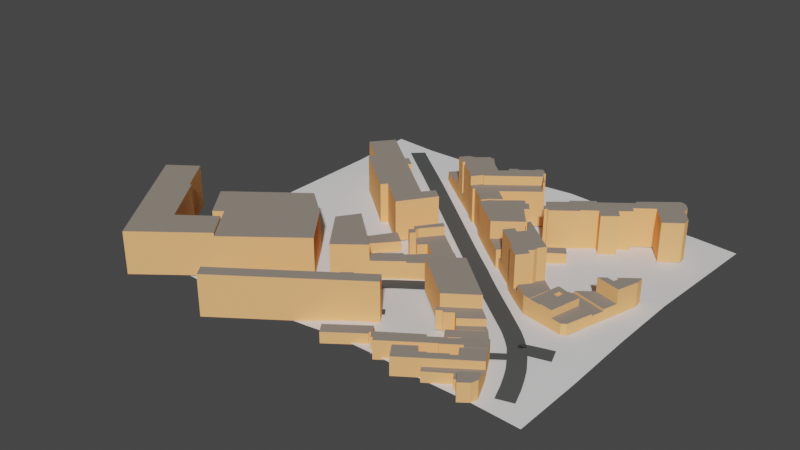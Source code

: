 # Source: SW_tile_fr_1-v1.0.blend  (saved by Blender 2.83.10; exported with 4.5.12 LTS)
import bpy
from mathutils import Matrix  # noqa: F401  (used for matrix-valued properties, if any)

bpy.ops.wm.read_factory_settings(use_empty=True)
scene = bpy.context.scene
scene.name = 'Scene'

# ---- collections
col_collection = bpy.data.collections.new('Collection'); scene.collection.children.link(col_collection)
col_map_8_osm = bpy.data.collections.new('map_8.osm'); scene.collection.children.link(col_map_8_osm)
col_way_profiles = bpy.data.collections.new('way_profiles'); scene.collection.children.link(col_way_profiles)
col_way_profiles.hide_render = True
col_way_profiles.hide_viewport = True

# ---- materials (node trees are filled in below, after node groups)
mat_wall = bpy.data.materials.new('wall')
mat_wall.use_transparent_shadow = False
mat_wall.diffuse_color = (1.0, 0.5, 0.2, 1.0)
mat_roof = bpy.data.materials.new('roof')
mat_roof.use_transparent_shadow = False
mat_roof.diffuse_color = (0.29, 0.25, 0.21, 1.0)
mat_roads_residential = bpy.data.materials.new('roads_residential')
mat_roads_residential.use_transparent_shadow = False
mat_roads_residential.diffuse_color = (0.0865, 0.09084, 0.08866, 1.0)
mat_roads_tertiary = bpy.data.materials.new('roads_tertiary')
mat_roads_tertiary.use_transparent_shadow = False
mat_roads_tertiary.diffuse_color = (0.0865, 0.09084, 0.08866, 1.0)
mat_roads_service = bpy.data.materials.new('roads_service')
mat_roads_service.use_transparent_shadow = False
mat_roads_service.diffuse_color = (0.0865, 0.09084, 0.08866, 1.0)

# ---- material node trees

# ---- world
world_world = bpy.data.worlds.new('World'); scene.world = world_world
world_world.use_nodes = True; world_world.node_tree.nodes.clear()
_N = world_world.node_tree.nodes; _L = world_world.node_tree.links
n0 = _N.new('ShaderNodeOutputWorld'); n0.name = 'World Output'; n0.location = (300, 300)
n1 = _N.new('ShaderNodeBackground'); n1.name = 'Background'; n1.location = (10, 300)
n1.inputs[0].default_value = (0.05088, 0.05088, 0.05088, 1.0)
_L.new(n1.outputs[0], n0.inputs[0])
n0.is_active_output = True
world_world.color = (0.05088, 0.05088, 0.05088)
world_world.use_sun_shadow = False
world_world.sun_shadow_jitter_overblur = 0.0

# ---- meshes
me_terrain = bpy.data.meshes.new('Terrain')
me_terrain.from_pydata([(-90.24, 91.13, 3.0), (-70.62, 91.13, 2.0), (-51.0, 91.13, 2.0), (-31.39, 91.13, 2.0), (-11.77, 91.13, 2.0), (7.848, 91.13, 3.0), (27.47, 91.13, 2.0), (47.08, 91.13, 1.0), (66.7, 91.13, 1.0), (86.32, 91.13, 0.0), (-90.24, 60.21, 2.0), (-70.62, 60.21, 3.0), (-51.0, 60.21, 3.0), (-31.39, 60.21, 3.0), (-11.77, 60.21, 3.0), (7.848, 60.21, 2.0), (27.47, 60.21, 2.0), (47.08, 60.21, 2.0), (66.7, 60.21, 2.0), (86.32, 60.21, 2.0), (-90.24, 29.28, 2.0), (-70.62, 29.28, 3.0), (-51.0, 29.28, 3.0), (-31.39, 29.28, 2.0), (-11.77, 29.28, 2.0), (7.848, 29.28, 2.0), (27.47, 29.28, 2.0), (47.08, 29.28, 3.0), (66.7, 29.28, 3.0), (86.32, 29.28, 4.0), (-90.24, -1.638, 2.0), (-70.62, -1.639, 1.0), (-51.0, -1.639, 1.0), (-31.39, -1.639, 1.0), (-11.77, -1.639, 1.0), (7.849, -1.639, 1.0), (27.47, -1.639, 2.0), (47.08, -1.639, 3.0), (66.7, -1.639, 3.0), (86.32, -1.638, 4.0), (-90.24, -32.56, 2.0), (-70.62, -32.56, 1.0), (-51.01, -32.56, 1.0), (-31.39, -32.56, 2.0), (-11.77, -32.56, 2.0), (7.849, -32.56, 3.0), (27.47, -32.56, 3.0), (47.08, -32.56, 4.0), (66.7, -32.56, 4.0), (86.32, -32.56, 3.0), (-90.24, -63.48, 2.0), (-70.62, -63.48, 1.0), (-51.01, -63.48, 1.0), (-31.39, -63.48, 2.0), (-11.77, -63.48, 3.0), (7.849, -63.48, 5.0), (27.47, -63.48, 5.0), (47.08, -63.48, 4.0), (66.7, -63.48, 4.0), (86.32, -63.48, 3.0)], [], [(11, 1, 0, 10), (12, 2, 1, 11), (13, 3, 2, 12), (14, 4, 3, 13), (15, 5, 4, 14), (16, 6, 5, 15), (17, 7, 6, 16), (18, 8, 7, 17), (19, 9, 8, 18), (21, 11, 10, 20), (22, 12, 11, 21), (23, 13, 12, 22), (24, 14, 13, 23), (25, 15, 14, 24), (26, 16, 15, 25), (27, 17, 16, 26), (28, 18, 17, 27), (29, 19, 18, 28), (31, 21, 20, 30), (32, 22, 21, 31), (33, 23, 22, 32), (34, 24, 23, 33), (35, 25, 24, 34), (36, 26, 25, 35), (37, 27, 26, 36), (38, 28, 27, 37), (39, 29, 28, 38), (41, 31, 30, 40), (42, 32, 31, 41), (43, 33, 32, 42), (44, 34, 33, 43), (45, 35, 34, 44), (46, 36, 35, 45), (47, 37, 36, 46), (48, 38, 37, 47), (49, 39, 38, 48), (51, 41, 40, 50), (52, 42, 41, 51), (53, 43, 42, 52), (54, 44, 43, 53), (55, 45, 44, 54), (56, 46, 45, 55), (57, 47, 46, 56), (58, 48, 47, 57), (59, 49, 48, 58)])
me_terrain.polygons.foreach_set('use_smooth', [True] * 45)
me_terrain.use_remesh_fix_poles = True
me_terrain.use_remesh_preserve_attributes = False
me_terrain.use_mirror_vertex_groups = False
me_terrain.update()
me_terrain_envelope = bpy.data.meshes.new('Terrain_envelope')
me_terrain_envelope.from_pydata([(-89.74, 90.63, 0.0), (-70.62, 90.63, 0.0), (-89.74, 60.21, 0.0), (-51.0, 90.63, 0.0), (-31.39, 90.63, 0.0), (-11.77, 90.63, 0.0), (7.848, 90.63, 0.0), (27.47, 90.63, 0.0), (47.08, 90.63, 0.0), (66.7, 90.63, 0.0), (85.82, 90.63, 0.0), (85.82, 60.21, 0.0), (-89.74, 29.28, 0.0), (85.82, 29.28, 0.0), (-89.74, -1.638, 0.0), (85.82, -1.638, 0.0), (-89.74, -32.56, 0.0), (85.82, -32.56, 0.0), (-89.74, -62.98, 0.0), (-70.62, -62.98, 0.0), (-51.01, -62.98, 0.0), (-31.39, -62.98, 0.0), (-11.77, -62.98, 0.0), (7.849, -62.98, 0.0), (27.47, -62.98, 0.0), (47.08, -62.98, 0.0), (66.7, -62.98, 0.0), (85.82, -62.98, 0.0)], [], [(3, 1, 0, 2, 12, 14, 16, 18, 19, 20, 21, 22, 23, 24, 25, 26, 27, 17, 15, 13, 11, 10, 9, 8, 7, 6, 5, 4)])
me_terrain_envelope.use_remesh_fix_poles = True
me_terrain_envelope.use_remesh_preserve_attributes = False
me_terrain_envelope.use_mirror_vertex_groups = False
me_terrain_envelope.update()
me_map_8_osm_buildings = bpy.data.meshes.new('map_8.osm_buildings')
me_map_8_osm_buildings.from_pydata([(75.32, 13.41, 3.439), (78.09, 22.64, 3.439), (77.79, 26.28, 3.439), (70.56, 20.77, 3.439), (71.61, 20.46, 3.439), (70.78, 17.81, 3.439), (67.81, 18.67, 3.439), (64.82, 16.43, 3.439), (75.32, 13.41, 14.05), (78.09, 22.64, 14.05), (77.79, 26.28, 14.05), (70.56, 20.77, 14.05), (71.61, 20.46, 14.05), (70.78, 17.81, 14.05), (67.81, 18.67, 14.05), (64.82, 16.43, 14.05), (54.61, 6.877, 3.0), (52.97, 7.378, 3.0), (51.92, 6.576, 3.0), (54.38, 5.853, 3.0), (54.61, 6.877, 7.664), (52.97, 7.378, 7.664), (51.92, 6.576, 7.664), (54.38, 5.853, 7.664), (56.68, -8.596, 3.225), (58.7, 0.1534, 3.225), (56.31, 0.7323, 3.225), (56.99, 3.649, 3.225), (59.45, 3.07, 3.225), (59.89, 5.308, 3.225), (54.61, 6.877, 3.225), (51.47, -7.55, 3.225), (56.68, -8.596, 10.75), (58.7, 0.1534, 10.75), (56.31, 0.7323, 10.75), (56.99, 3.649, 10.75), (59.45, 3.07, 10.75), (59.89, 5.308, 10.75), (54.61, 6.877, 10.75), (51.47, -7.55, 10.75), (29.82, 31.83, 2.12), (24.44, 25.34, 2.12), (20.95, 28.22, 2.12), (12.82, 22.08, 2.12), (20.26, 15.97, 2.12), (31.9, 30.0, 2.12), (29.82, 31.83, 10.15), (24.44, 25.34, 10.15), (20.95, 28.22, 10.15), (12.82, 22.08, 10.15), (20.26, 15.97, 10.15), (31.9, 30.0, 10.15), (71.89, 1.757, 3.0), (73.46, 7.178, 3.0), (58.49, 11.59, 3.0), (55.8, 9.526, 3.0), (61.98, 7.679, 3.0), (61.46, 7.011, 3.0), (61.16, 5.975, 3.0), (61.38, 4.907, 3.0), (71.89, 1.757, 7.241), (73.46, 7.178, 7.241), (58.49, 11.59, 7.241), (55.8, 9.526, 7.241), (61.98, 7.679, 7.241), (61.46, 7.011, 7.241), (61.16, 5.975, 7.241), (61.38, 4.907, 7.241), (24.14, 14.0, 2.0), (27.2, 17.72, 2.0), (29.35, 16.01, 2.0), (31.82, 18.97, 2.0), (29.88, 23.32, 2.0), (27.88, 25.11, 2.0), (20.93, 16.74, 2.0), (24.14, 14.0, 6.354), (27.2, 17.72, 6.354), (29.35, 16.01, 6.354), (31.82, 18.97, 6.354), (29.88, 23.32, 6.354), (27.88, 25.11, 6.354), (20.93, 16.74, 6.354), (62.19, -9.676, 3.26), (66.81, -10.62, 3.26), (68.67, -9.409, 3.26), (71.89, 1.757, 3.26), (65.26, 3.738, 3.26), (62.19, -9.676, 7.989), (66.81, -10.62, 7.989), (68.67, -9.409, 7.989), (71.89, 1.757, 7.989), (65.26, 3.738, 7.989), (51.47, -7.55, 3.191), (53.49, 1.5, 3.191), (48.94, 4.328, 3.191), (47.08, 3.17, 3.191), (42.6, -2.251, 3.191), (48.56, -6.971, 3.191), (51.47, -7.55, 10.94), (53.49, 1.5, 10.94), (48.94, 4.328, 10.94), (47.08, 3.17, 10.94), (42.6, -2.251, 10.94), (48.56, -6.971, 10.94), (24.14, 14.0, 2.0), (34.78, 5.285, 2.0), (34.19, 4.528, 2.0), (39.4, 0.22, 2.0), (42.91, 4.562, 2.0), (41.12, 6.087, 2.0), (42.69, 7.923, 2.0), (42.76, 9.805, 2.0), (44.93, 12.85, 2.0), (28.77, 26.24, 2.0), (27.88, 25.11, 2.0), (29.88, 23.32, 2.0), (31.82, 18.97, 2.0), (29.35, 16.01, 2.0), (27.2, 17.72, 2.0), (24.14, 14.0, 21.25), (34.78, 5.285, 21.25), (34.19, 4.528, 21.25), (39.4, 0.22, 21.25), (42.91, 4.562, 21.25), (41.12, 6.087, 21.25), (42.69, 7.923, 21.25), (42.76, 9.805, 21.25), (44.93, 12.85, 21.25), (28.77, 26.24, 21.25), (27.88, 25.11, 21.25), (29.88, 23.32, 21.25), (31.82, 18.97, 21.25), (29.35, 16.01, 21.25), (27.2, 17.72, 21.25), (53.49, 1.5, 3.0), (54.16, 4.729, 3.0), (51.63, 6.343, 3.0), (48.94, 4.328, 3.0), (53.49, 1.5, 7.552), (54.16, 4.729, 7.552), (51.63, 6.343, 7.552), (48.94, 4.328, 7.552), (12.77, 46.25, 2.0), (2.028, 37.7, 2.0), (1.809, 37.88, 2.0), (-1.397, 33.88, 2.0), (12.82, 22.08, 2.0), (24.01, 30.41, 2.0), (16.94, 39.38, 2.0), (18.65, 40.86, 2.0), (15.52, 44.9, 2.0), (14.48, 44.06, 2.0), (12.77, 46.25, 17.9), (2.028, 37.7, 17.9), (1.809, 37.88, 17.9), (-1.397, 33.88, 17.9), (12.82, 22.08, 17.9), (24.01, 30.41, 17.9), (16.94, 39.38, 17.9), (18.65, 40.86, 17.9), (15.52, 44.9, 17.9), (14.48, 44.06, 17.9), (66.43, 61.13, 1.97), (73.74, 66.42, 1.97), (73.29, 70.14, 1.97), (68.98, 75.8, 1.97), (68.68, 75.57, 1.97), (68.83, 76.47, 1.97), (68.83, 77.36, 1.97), (68.68, 78.27, 1.97), (68.46, 79.11, 1.97), (67.04, 81.05, 1.97), (66.3, 81.72, 1.97), (65.48, 82.21, 1.97), (64.52, 82.49, 1.97), (63.54, 82.57, 1.97), (49.52, 71.38, 1.97), (50.27, 70.38, 1.97), (37.74, 60.76, 1.97), (37.0, 61.84, 1.97), (28.27, 55.07, 1.97), (28.94, 54.22, 1.97), (21.56, 48.31, 1.97), (23.79, 45.16, 1.97), (22.9, 44.49, 1.97), (24.68, 42.15, 1.97), (25.81, 43.01, 1.97), (26.47, 42.02, 1.97), (36.76, 49.77, 1.97), (36.32, 50.36, 1.97), (42.35, 54.79, 1.97), (45.19, 51.06, 1.97), (51.15, 55.72, 1.97), (48.47, 59.44, 1.97), (53.24, 63.03, 1.97), (51.54, 65.36, 1.97), (59.21, 71.01, 1.97), (66.43, 61.13, 19.34), (73.74, 66.42, 19.34), (73.29, 70.14, 19.34), (68.98, 75.8, 19.34), (68.68, 75.57, 19.34), (68.83, 76.47, 19.34), (68.83, 77.36, 19.34), (68.68, 78.27, 19.34), (68.46, 79.11, 19.34), (67.04, 81.05, 19.34), (66.3, 81.72, 19.34), (65.48, 82.21, 19.34), (64.52, 82.49, 19.34), (63.54, 82.57, 19.34), (49.52, 71.38, 19.34), (50.27, 70.38, 19.34), (37.74, 60.76, 19.34), (37.0, 61.84, 19.34), (28.27, 55.07, 19.34), (28.94, 54.22, 19.34), (21.56, 48.31, 19.34), (23.79, 45.16, 19.34), (22.9, 44.49, 19.34), (24.68, 42.15, 19.34), (25.81, 43.01, 19.34), (26.47, 42.02, 19.34), (36.76, 49.77, 19.34), (36.32, 50.36, 19.34), (42.35, 54.79, 19.34), (45.19, 51.06, 19.34), (51.15, 55.72, 19.34), (48.47, 59.44, 19.34), (53.24, 63.03, 19.34), (51.54, 65.36, 19.34), (59.21, 71.01, 19.34), (14.27, 56.88, 2.0), (14.79, 57.33, 2.0), (9.585, 64.15, 2.0), (10.18, 65.09, 2.0), (7.05, 67.78, 2.0), (4.444, 65.85, 2.0), (4.818, 65.36, 2.0), (-0.7754, 61.11, 2.0), (-1.376, 61.74, 2.0), (-4.582, 59.41, 2.0), (-3.614, 58.02, 2.0), (-6.891, 55.1, 2.0), (-11.07, 58.61, 2.0), (-15.9, 64.26, 2.0), (-16.57, 63.64, 2.0), (-17.69, 64.48, 2.0), (-22.98, 59.97, 2.0), (-25.51, 59.61, 2.0), (-28.42, 56.02, 2.0), (-23.96, 52.7, 2.0), (-23.29, 53.46, 2.0), (-21.28, 51.81, 2.0), (-21.87, 51.04, 2.0), (-14.13, 45.07, 2.0), (-14.5, 44.66, 2.0), (-12.42, 43.0, 2.0), (-9.137, 47.22, 2.0), (-8.615, 46.94, 2.0), (10.92, 61.9, 2.0), (14.27, 56.88, 22.49), (14.79, 57.33, 22.49), (9.585, 64.15, 22.49), (10.18, 65.09, 22.49), (7.05, 67.78, 22.49), (4.444, 65.85, 22.49), (4.818, 65.36, 22.49), (-0.7754, 61.11, 22.49), (-1.376, 61.74, 22.49), (-4.582, 59.41, 22.49), (-3.614, 58.02, 22.49), (-6.891, 55.1, 22.49), (-11.07, 58.61, 22.49), (-15.9, 64.26, 22.49), (-16.57, 63.64, 22.49), (-17.69, 64.48, 22.49), (-22.98, 59.97, 22.49), (-25.51, 59.61, 22.49), (-28.42, 56.02, 22.49), (-23.96, 52.7, 22.49), (-23.29, 53.46, 22.49), (-21.28, 51.81, 22.49), (-21.87, 51.04, 22.49), (-14.13, 45.07, 22.49), (-14.5, 44.66, 22.49), (-12.42, 43.0, 22.49), (-9.137, 47.22, 22.49), (-8.615, 46.94, 22.49), (10.92, 61.9, 22.49), (-18.49, 75.88, 2.493), (-31.55, 65.44, 2.493), (-32.07, 65.84, 2.493), (-35.5, 61.68, 2.493), (-28.42, 56.02, 2.493), (-25.51, 59.61, 2.493), (-22.98, 59.97, 2.493), (-17.24, 64.9, 2.493), (-18.73, 66.64, 2.493), (-21.34, 64.58, 2.493), (-22.61, 66.24, 2.493), (-15.59, 72.2, 2.493), (-18.49, 75.88, 9.473), (-31.55, 65.44, 9.473), (-32.07, 65.84, 9.473), (-35.5, 61.68, 9.473), (-28.42, 56.02, 9.473), (-25.51, 59.61, 9.473), (-22.98, 59.97, 9.473), (-17.24, 64.9, 9.473), (-18.73, 66.64, 9.473), (-21.34, 64.58, 9.473), (-22.61, 66.24, 9.473), (-15.59, 72.2, 9.473), (-12.42, 43.0, 2.444), (-9.738, 40.81, 2.444), (-9.144, 41.56, 2.444), (-0.8743, 34.56, 2.444), (1.809, 37.88, 2.444), (2.028, 37.7, 2.444), (5.835, 40.74, 2.444), (0.1003, 45.82, 2.444), (14.27, 56.88, 2.444), (10.92, 61.9, 2.444), (-8.615, 46.94, 2.444), (-9.137, 47.22, 2.444), (-12.42, 43.0, 18.36), (-9.738, 40.81, 18.36), (-9.144, 41.56, 18.36), (-0.8743, 34.56, 18.36), (1.809, 37.88, 18.36), (2.028, 37.7, 18.36), (5.835, 40.74, 18.36), (0.1003, 45.82, 18.36), (14.27, 56.88, 18.36), (10.92, 61.9, 18.36), (-8.615, 46.94, 18.36), (-9.137, 47.22, 18.36), (-24.76, 70.86, 2.655), (-26.1, 72.66, 2.655), (-27.82, 71.35, 2.655), (-29.75, 73.74, 2.655), (-26.76, 76.02, 2.655), (-29.67, 79.7, 2.655), (-38.47, 72.71, 2.655), (-42.72, 67.6, 2.655), (-35.5, 61.68, 2.655), (-32.07, 65.84, 2.655), (-31.55, 65.44, 2.655), (-24.76, 70.86, 7.245), (-26.1, 72.66, 7.245), (-27.82, 71.35, 7.245), (-29.75, 73.74, 7.245), (-26.76, 76.02, 7.245), (-29.67, 79.7, 7.245), (-38.47, 72.71, 7.245), (-42.72, 67.6, 7.245), (-35.5, 61.68, 7.245), (-32.07, 65.84, 7.245), (-31.55, 65.44, 7.245), (75.32, 13.41, 3.439), (64.82, 16.43, 3.439), (58.49, 11.59, 3.439), (73.46, 7.178, 3.439), (75.32, 13.41, 8.112), (64.82, 16.43, 8.112), (58.49, 11.59, 8.112), (73.46, 7.178, 8.112), (-23.96, 52.7, 2.757), (-21.87, 51.04, 2.757), (-21.28, 51.81, 2.757), (-23.29, 53.46, 2.757), (-23.96, 52.7, 7.695), (-21.87, 51.04, 7.695), (-21.28, 51.81, 7.695), (-23.29, 53.46, 7.695), (56.68, -8.596, 3.225), (62.19, -9.676, 3.225), (65.26, 3.738, 3.225), (59.89, 5.308, 3.225), (56.68, -8.596, 11.16), (62.19, -9.676, 11.16), (65.26, 3.738, 11.16), (59.89, 5.308, 11.16), (39.4, 0.22, 2.608), (42.6, -2.251, 2.608), (47.08, 3.17, 2.608), (48.94, 4.328, 2.608), (52.22, 6.799, 2.608), (44.93, 12.85, 2.608), (42.76, 9.805, 2.608), (42.69, 7.923, 2.608), (41.12, 6.087, 2.608), (42.91, 4.562, 2.608), (39.4, 0.22, 7.018), (42.6, -2.251, 7.018), (47.08, 3.17, 7.018), (48.94, 4.328, 7.018), (52.22, 6.799, 7.018), (44.93, 12.85, 7.018), (42.76, 9.805, 7.018), (42.69, 7.923, 7.018), (41.12, 6.087, 7.018), (42.91, 4.562, 7.018), (31.9, 30.0, 2.226), (32.5, 30.77, 2.226), (40.18, 35.78, 2.226), (37.2, 39.82, 2.226), (28.1, 33.33, 2.226), (31.9, 30.0, 6.989), (32.5, 30.77, 6.989), (40.18, 35.78, 6.989), (37.2, 39.82, 6.989), (28.1, 33.33, 6.989), (57.02, -39.18, 4.0), (55.75, -37.7, 4.0), (48.0, -43.7, 4.0), (48.97, -45.09, 4.0), (57.02, -39.18, 8.93), (55.75, -37.7, 8.93), (48.0, -43.7, 8.93), (48.97, -45.09, 8.93), (-18.06, -8.073, 1.208), (-22.23, -12.5, 1.208), (-16.87, -17.36, 1.208), (-12.32, -13.33, 1.208), (-18.06, -8.073, 5.649), (-22.23, -12.5, 5.649), (-16.87, -17.36, 5.649), (-12.32, -13.33, 5.649), (39.35, -51.58, 3.624), (37.42, -48.79, 3.624), (21.68, -59.37, 3.624), (23.7, -62.46, 3.624), (39.35, -51.58, 10.41), (37.42, -48.79, 10.41), (21.68, -59.37, 10.41), (23.7, -62.46, 10.41), (48.0, -43.7, 4.0), (55.75, -37.7, 4.0), (50.7, -31.46, 4.0), (38.54, -40.19, 4.0), (41.3, -44.19, 4.0), (45.91, -40.87, 4.0), (48.0, -43.7, 8.573), (55.75, -37.7, 8.573), (50.7, -31.46, 8.573), (38.54, -40.19, 8.573), (41.3, -44.19, 8.573), (45.91, -40.87, 8.573), (43.38, -47.19, 3.811), (41.3, -44.19, 3.811), (40.4, -44.81, 3.811), (42.48, -47.86, 3.811), (43.38, -47.19, 8.087), (41.3, -44.19, 8.087), (40.4, -44.81, 8.087), (42.48, -47.86, 8.087), (57.02, -39.18, 4.0), (45.54, -47.59, 4.0), (45.17, -47.55, 4.0), (24.73, -61.75, 4.0), (26.9, -65.02, 4.0), (45.16, -52.34, 4.0), (45.38, -52.48, 4.0), (52.24, -47.74, 4.0), (53.14, -48.95, 4.0), (59.85, -44.24, 4.0), (57.02, -39.18, 11.75), (45.54, -47.59, 11.75), (45.17, -47.55, 11.75), (24.73, -61.75, 11.75), (26.9, -65.02, 11.75), (45.16, -52.34, 11.75), (45.38, -52.48, 11.75), (52.24, -47.74, 11.75), (53.14, -48.95, 11.75), (59.85, -44.24, 11.75), (2.071, -0.782, 1.032), (2.297, -0.5594, 1.032), (2.219, -0.5148, 1.032), (7.89, 5.363, 1.032), (0.517, 11.42, 1.032), (-5.373, 5.24, 1.032), (2.071, -0.782, 8.443), (2.297, -0.5594, 8.443), (2.219, -0.5148, 8.443), (7.89, 5.363, 8.443), (0.517, 11.42, 8.443), (-5.373, 5.24, 8.443), (13.7, -45.55, 3.142), (10.65, -41.11, 3.142), (-42.93, -78.55, 3.142), (-39.8, -83.1, 3.142), (13.7, -45.55, 20.74), (10.65, -41.11, 20.74), (-42.93, -78.55, 20.74), (-39.8, -83.1, 20.74), (-32.58, -3.164, 1.324), (-27.74, -7.528, 1.324), (-17.69, 3.849, 1.324), (-23.99, 9.048, 1.324), (-32.58, -3.164, 5.952), (-27.74, -7.528, 5.952), (-17.69, 3.849, 5.952), (-23.99, 9.048, 5.952), (50.7, -31.46, 3.964), (48.53, -29.52, 3.964), (40.04, -35.88, 3.964), (41.83, -37.82, 3.964), (50.7, -31.46, 8.628), (48.53, -29.52, 8.628), (40.04, -35.88, 8.628), (41.83, -37.82, 8.628), (66.09, -56.63, 4.0), (63.56, -50.89, 4.0), (46.04, -62.8, 4.0), (47.76, -65.14, 4.0), (56.85, -59.14, 4.0), (58.71, -61.83, 4.0), (66.09, -56.63, 8.378), (63.56, -50.89, 8.378), (46.04, -62.8, 8.378), (47.76, -65.14, 8.378), (56.85, -59.14, 8.378), (58.71, -61.83, 8.378), (63.56, -50.89, 4.0), (59.85, -44.24, 4.0), (51.95, -49.8, 4.0), (54.59, -53.46, 4.0), (52.21, -55.21, 4.0), (51.93, -54.81, 4.0), (51.64, -54.74, 4.0), (45.35, -59.21, 4.0), (45.1, -58.87, 4.0), (42.86, -60.45, 4.0), (40.86, -57.63, 4.0), (33.53, -62.79, 4.0), (37.55, -68.75, 4.0), (63.56, -50.89, 11.73), (59.85, -44.24, 11.73), (51.95, -49.8, 11.73), (54.59, -53.46, 11.73), (52.21, -55.21, 11.73), (51.93, -54.81, 11.73), (51.64, -54.74, 11.73), (45.35, -59.21, 11.73), (45.1, -58.87, 11.73), (42.86, -60.45, 11.73), (40.86, -57.63, 11.73), (33.53, -62.79, 11.73), (37.55, -68.75, 11.73), (-18.54, 27.09, 1.929), (-22.42, 22.34, 1.929), (-65.68, 57.76, 1.929), (-73.07, 48.67, 1.929), (-73.28, 48.22, 1.929), (-61.07, 38.34, 1.929), (-62.95, 35.92, 1.929), (-39.86, 16.97, 1.929), (-37.85, 19.39, 1.929), (-24.45, 8.391, 1.929), (-14.0, 23.36, 1.929), (-18.54, 27.09, 19.95), (-22.42, 22.34, 19.95), (-65.68, 57.76, 19.95), (-73.07, 48.67, 19.95), (-73.28, 48.22, 19.95), (-61.07, 38.34, 19.95), (-62.95, 35.92, 19.95), (-39.86, 16.97, 19.95), (-37.85, 19.39, 19.95), (-24.45, 8.391, 19.95), (-14.0, 23.36, 19.95), (-83.11, -56.94, 1.636), (-99.41, -34.02, 1.636), (-100.1, -34.57, 1.636), (-111.1, -19.1, 1.636), (-123.3, -27.8, 1.636), (-87.26, -78.84, 1.636), (-59.53, -57.45, 1.636), (-68.27, -46.12, 1.636), (-83.11, -56.94, 20.35), (-99.41, -34.02, 20.35), (-100.1, -34.57, 20.35), (-111.1, -19.1, 20.35), (-123.3, -27.8, 20.35), (-87.26, -78.84, 20.35), (-59.53, -57.45, 20.35), (-68.27, -46.12, 20.35), (-14.88, -35.57, 2.097), (-6.39, -46.88, 2.097), (-2.216, -43.87, 2.097), (-10.78, -32.39, 2.097), (-14.88, -35.57, 9.974), (-6.39, -46.88, 9.974), (-2.216, -43.87, 9.974), (-10.78, -32.39, 9.974), (-43.88, -57.78, 1.363), (-37.03, -66.67, 1.363), (-28.83, -60.57, 1.363), (-35.61, -51.51, 1.363), (-43.88, -57.78, 9.49), (-37.03, -66.67, 9.49), (-28.83, -60.57, 9.49), (-35.61, -51.51, 9.49), (-61.87, 62.43, 2.928), (-65.68, 57.76, 2.928), (-60.39, 53.41, 2.928), (-56.66, 58.16, 2.928), (-61.87, 62.43, 10.38), (-65.68, 57.76, 10.38), (-60.39, 53.41, 10.38), (-56.66, 58.16, 10.38), (-29.33, -34.26, 2.055), (-43.32, -15.99, 2.055), (-56.65, -5.301, 2.055), (-87.52, -28.77, 2.055), (-76.36, -43.31, 2.055), (-72.55, -40.49, 2.055), (-59.53, -57.45, 2.055), (-29.33, -34.26, 18.94), (-43.32, -15.99, 18.94), (-56.65, -5.301, 18.94), (-87.52, -28.77, 18.94), (-76.36, -43.31, 18.94), (-72.55, -40.49, 18.94), (-59.53, -57.45, 18.94), (40.04, -35.88, 3.641), (48.53, -29.52, 3.641), (43.32, -24.95, 3.641), (29.76, -34.36, 3.641), (31.17, -36.19, 3.641), (33.26, -34.76, 3.641), (34.0, -35.57, 3.641), (37.5, -33.2, 3.641), (40.04, -35.88, 11.63), (48.53, -29.52, 11.63), (43.32, -24.95, 11.63), (29.76, -34.36, 11.63), (31.17, -36.19, 11.63), (33.26, -34.76, 11.63), (34.0, -35.57, 11.63), (37.5, -33.2, 11.63), (4.076, -8.585, 1.449), (14.81, -0.3478, 1.449), (7.89, 5.363, 1.449), (2.219, -0.5148, 1.449), (2.297, -0.5594, 1.449), (2.071, -0.782, 1.449), (1.922, -0.6484, 1.449), (-1.884, -4.055, 1.449), (4.076, -8.585, 9.011), (14.81, -0.3478, 9.011), (7.89, 5.363, 9.011), (2.219, -0.5148, 9.011), (2.297, -0.5594, 9.011), (2.071, -0.782, 9.011), (1.922, -0.6484, 9.011), (-1.884, -4.055, 9.011), (31.02, -33.5, 3.181), (43.32, -24.95, 3.181), (22.63, -6.949, 3.181), (10.55, -16.26, 3.181), (31.02, -33.5, 17.16), (43.32, -24.95, 17.16), (22.63, -6.949, 17.16), (10.55, -16.26, 17.16), (59.61, -61.24, 4.0), (63.25, -66.32, 4.0), (66.98, -63.58, 4.0), (67.88, -60.76, 4.0), (66.09, -56.63, 4.0), (59.61, -61.24, 11.69), (63.25, -66.32, 11.69), (66.98, -63.58, 11.69), (67.88, -60.76, 11.69), (66.09, -56.63, 11.69), (-1.884, -4.055, 1.156), (-6.581, -8.218, 1.156), (-1.369, -12.79, 1.156), (4.076, -8.585, 1.156), (-1.884, -4.055, 8.929), (-6.581, -8.218, 8.929), (-1.369, -12.79, 8.929), (4.076, -8.585, 8.929), (-12.48, -21.35, 1.638), (-1.369, -12.79, 1.638), (-6.581, -8.218, 1.638), (-16.87, -17.36, 1.638), (-12.48, -21.35, 9.563), (-1.369, -12.79, 9.563), (-6.581, -8.218, 9.563), (-16.87, -17.36, 9.563), (18.63, -54.62, 4.426), (3.794, -65.45, 4.426), (6.845, -69.67, 4.426), (20.57, -59.68, 4.426), (20.04, -58.87, 4.426), (21.01, -58.11, 4.426), (18.63, -54.62, 9.06), (3.794, -65.45, 9.06), (6.845, -69.67, 9.06), (20.57, -59.68, 9.06), (20.04, -58.87, 9.06), (21.01, -58.11, 9.06), (-29.72, -46.95, 2.085), (-22.72, -55.92, 2.085), (-14.44, -49.7, 2.085), (-21.21, -40.45, 2.085), (-29.64, -46.9, 2.085), (-29.72, -46.95, 9.571), (-22.72, -55.92, 9.571), (-14.44, -49.7, 9.571), (-21.21, -40.45, 9.571), (-29.64, -46.9, 9.571), (-32.58, -3.164, 1.19), (-38.77, -12.05, 1.19), (-24.63, -30.72, 1.19), (-12.48, -21.35, 1.19), (-32.58, -3.164, 16.5), (-38.77, -12.05, 16.5), (-24.63, -30.72, 16.5), (-12.48, -21.35, 16.5), (-8.212, 2.235, 1.188), (0.517, 11.42, 1.188), (-4.794, 15.76, 1.188), (-11.71, 7.489, 1.188), (-11.9, 5.574, 1.188), (-8.212, 2.235, 8.318), (0.517, 11.42, 8.318), (-4.794, 15.76, 8.318), (-11.71, 7.489, 8.318), (-11.9, 5.574, 8.318), (-7.174, 17.74, 1.563), (-14.36, 7.823, 1.563), (-12.68, 6.287, 1.563), (-14.41, 4.383, 1.563), (-12.1, 2.279, 1.563), (-10.39, 4.183, 1.563), (-11.9, 5.574, 1.563), (-11.71, 7.489, 1.563), (-4.794, 15.76, 1.563), (-7.174, 17.74, 12.29), (-14.36, 7.823, 12.29), (-12.68, 6.287, 12.29), (-14.41, 4.383, 12.29), (-12.1, 2.279, 12.29), (-10.39, 4.183, 12.29), (-11.9, 5.574, 12.29), (-11.71, 7.489, 12.29), (-4.794, 15.76, 12.29), (54.59, -53.46, 4.0), (53.44, -51.87, 4.0), (52.9, -52.27, 4.0), (54.06, -53.85, 4.0), (54.59, -53.46, 8.301), (53.44, -51.87, 8.301), (52.9, -52.27, 8.301), (54.06, -53.85, 8.301)], [], [(7, 0, 8, 15), (0, 1, 9, 8), (1, 2, 10, 9), (2, 3, 11, 10), (3, 4, 12, 11), (4, 5, 13, 12), (5, 6, 14, 13), (6, 7, 15, 14), (8, 9, 10, 11, 12, 13, 14, 15), (19, 16, 20, 23), (16, 17, 21, 20), (17, 18, 22, 21), (18, 19, 23, 22), (20, 21, 22, 23), (31, 24, 32, 39), (24, 25, 33, 32), (25, 26, 34, 33), (26, 27, 35, 34), (27, 28, 36, 35), (28, 29, 37, 36), (29, 30, 38, 37), (30, 31, 39, 38), (32, 33, 34, 35, 36, 37, 38, 39), (45, 40, 46, 51), (40, 41, 47, 46), (41, 42, 48, 47), (42, 43, 49, 48), (43, 44, 50, 49), (44, 45, 51, 50), (46, 47, 48, 49, 50, 51), (59, 52, 60, 67), (52, 53, 61, 60), (53, 54, 62, 61), (54, 55, 63, 62), (55, 56, 64, 63), (56, 57, 65, 64), (57, 58, 66, 65), (58, 59, 67, 66), (60, 61, 62, 63, 64, 65, 66, 67), (74, 68, 75, 81), (68, 69, 76, 75), (69, 70, 77, 76), (70, 71, 78, 77), (71, 72, 79, 78), (72, 73, 80, 79), (73, 74, 81, 80), (75, 76, 77, 78, 79, 80, 81), (86, 82, 87, 91), (82, 83, 88, 87), (83, 84, 89, 88), (84, 85, 90, 89), (85, 86, 91, 90), (87, 88, 89, 90, 91), (97, 92, 98, 103), (92, 93, 99, 98), (93, 94, 100, 99), (94, 95, 101, 100), (95, 96, 102, 101), (96, 97, 103, 102), (98, 99, 100, 101, 102, 103), (118, 104, 119, 133), (104, 105, 120, 119), (105, 106, 121, 120), (106, 107, 122, 121), (107, 108, 123, 122), (108, 109, 124, 123), (109, 110, 125, 124), (110, 111, 126, 125), (111, 112, 127, 126), (112, 113, 128, 127), (113, 114, 129, 128), (114, 115, 130, 129), (115, 116, 131, 130), (116, 117, 132, 131), (117, 118, 133, 132), (119, 120, 121, 122, 123, 124, 125, 126, 127, 128, 129, 130, 131, 132, 133), (137, 134, 138, 141), (134, 135, 139, 138), (135, 136, 140, 139), (136, 137, 141, 140), (138, 139, 140, 141), (151, 142, 152, 161), (142, 143, 153, 152), (143, 144, 154, 153), (144, 145, 155, 154), (145, 146, 156, 155), (146, 147, 157, 156), (147, 148, 158, 157), (148, 149, 159, 158), (149, 150, 160, 159), (150, 151, 161, 160), (152, 153, 154, 155, 156, 157, 158, 159, 160, 161), (196, 162, 197, 231), (162, 163, 198, 197), (163, 164, 199, 198), (164, 165, 200, 199), (165, 166, 201, 200), (166, 167, 202, 201), (167, 168, 203, 202), (168, 169, 204, 203), (169, 170, 205, 204), (170, 171, 206, 205), (171, 172, 207, 206), (172, 173, 208, 207), (173, 174, 209, 208), (174, 175, 210, 209), (175, 176, 211, 210), (176, 177, 212, 211), (177, 178, 213, 212), (178, 179, 214, 213), (179, 180, 215, 214), (180, 181, 216, 215), (181, 182, 217, 216), (182, 183, 218, 217), (183, 184, 219, 218), (184, 185, 220, 219), (185, 186, 221, 220), (186, 187, 222, 221), (187, 188, 223, 222), (188, 189, 224, 223), (189, 190, 225, 224), (190, 191, 226, 225), (191, 192, 227, 226), (192, 193, 228, 227), (193, 194, 229, 228), (194, 195, 230, 229), (195, 196, 231, 230), (197, 198, 199, 200, 201, 202, 203, 204, 205, 206, 207, 208, 209, 210, 211, 212, 213, 214, 215, 216, 217, 218, 219, 220, 221, 222, 223, 224, 225, 226, 227, 228, 229, 230, 231), (260, 232, 261, 289), (232, 233, 262, 261), (233, 234, 263, 262), (234, 235, 264, 263), (235, 236, 265, 264), (236, 237, 266, 265), (237, 238, 267, 266), (238, 239, 268, 267), (239, 240, 269, 268), (240, 241, 270, 269), (241, 242, 271, 270), (242, 243, 272, 271), (243, 244, 273, 272), (244, 245, 274, 273), (245, 246, 275, 274), (246, 247, 276, 275), (247, 248, 277, 276), (248, 249, 278, 277), (249, 250, 279, 278), (250, 251, 280, 279), (251, 252, 281, 280), (252, 253, 282, 281), (253, 254, 283, 282), (254, 255, 284, 283), (255, 256, 285, 284), (256, 257, 286, 285), (257, 258, 287, 286), (258, 259, 288, 287), (259, 260, 289, 288), (261, 262, 263, 264, 265, 266, 267, 268, 269, 270, 271, 272, 273, 274, 275, 276, 277, 278, 279, 280, 281, 282, 283, 284, 285, 286, 287, 288, 289), (301, 290, 302, 313), (290, 291, 303, 302), (291, 292, 304, 303), (292, 293, 305, 304), (293, 294, 306, 305), (294, 295, 307, 306), (295, 296, 308, 307), (296, 297, 309, 308), (297, 298, 310, 309), (298, 299, 311, 310), (299, 300, 312, 311), (300, 301, 313, 312), (302, 303, 304, 305, 306, 307, 308, 309, 310, 311, 312, 313), (325, 314, 326, 337), (314, 315, 327, 326), (315, 316, 328, 327), (316, 317, 329, 328), (317, 318, 330, 329), (318, 319, 331, 330), (319, 320, 332, 331), (320, 321, 333, 332), (321, 322, 334, 333), (322, 323, 335, 334), (323, 324, 336, 335), (324, 325, 337, 336), (326, 327, 328, 329, 330, 331, 332, 333, 334, 335, 336, 337), (348, 338, 349, 359), (338, 339, 350, 349), (339, 340, 351, 350), (340, 341, 352, 351), (341, 342, 353, 352), (342, 343, 354, 353), (343, 344, 355, 354), (344, 345, 356, 355), (345, 346, 357, 356), (346, 347, 358, 357), (347, 348, 359, 358), (349, 350, 351, 352, 353, 354, 355, 356, 357, 358, 359), (363, 360, 364, 367), (360, 361, 365, 364), (361, 362, 366, 365), (362, 363, 367, 366), (364, 365, 366, 367), (371, 368, 372, 375), (368, 369, 373, 372), (369, 370, 374, 373), (370, 371, 375, 374), (372, 373, 374, 375), (379, 376, 380, 383), (376, 377, 381, 380), (377, 378, 382, 381), (378, 379, 383, 382), (380, 381, 382, 383), (393, 384, 394, 403), (384, 385, 395, 394), (385, 386, 396, 395), (386, 387, 397, 396), (387, 388, 398, 397), (388, 389, 399, 398), (389, 390, 400, 399), (390, 391, 401, 400), (391, 392, 402, 401), (392, 393, 403, 402), (394, 395, 396, 397, 398, 399, 400, 401, 402, 403), (408, 404, 409, 413), (404, 405, 410, 409), (405, 406, 411, 410), (406, 407, 412, 411), (407, 408, 413, 412), (409, 410, 411, 412, 413), (417, 414, 418, 421), (414, 415, 419, 418), (415, 416, 420, 419), (416, 417, 421, 420), (418, 419, 420, 421), (425, 422, 426, 429), (422, 423, 427, 426), (423, 424, 428, 427), (424, 425, 429, 428), (426, 427, 428, 429), (433, 430, 434, 437), (430, 431, 435, 434), (431, 432, 436, 435), (432, 433, 437, 436), (434, 435, 436, 437), (443, 438, 444, 449), (438, 439, 445, 444), (439, 440, 446, 445), (440, 441, 447, 446), (441, 442, 448, 447), (442, 443, 449, 448), (444, 445, 446, 447, 448, 449), (453, 450, 454, 457), (450, 451, 455, 454), (451, 452, 456, 455), (452, 453, 457, 456), (454, 455, 456, 457), (467, 458, 468, 477), (458, 459, 469, 468), (459, 460, 470, 469), (460, 461, 471, 470), (461, 462, 472, 471), (462, 463, 473, 472), (463, 464, 474, 473), (464, 465, 475, 474), (465, 466, 476, 475), (466, 467, 477, 476), (468, 469, 470, 471, 472, 473, 474, 475, 476, 477), (483, 478, 484, 489), (478, 479, 485, 484), (479, 480, 486, 485), (480, 481, 487, 486), (481, 482, 488, 487), (482, 483, 489, 488), (484, 485, 486, 487, 488, 489), (493, 490, 494, 497), (490, 491, 495, 494), (491, 492, 496, 495), (492, 493, 497, 496), (494, 495, 496, 497), (501, 498, 502, 505), (498, 499, 503, 502), (499, 500, 504, 503), (500, 501, 505, 504), (502, 503, 504, 505), (509, 506, 510, 513), (506, 507, 511, 510), (507, 508, 512, 511), (508, 509, 513, 512), (510, 511, 512, 513), (519, 514, 520, 525), (514, 515, 521, 520), (515, 516, 522, 521), (516, 517, 523, 522), (517, 518, 524, 523), (518, 519, 525, 524), (520, 521, 522, 523, 524, 525), (538, 526, 539, 551), (526, 527, 540, 539), (527, 528, 541, 540), (528, 529, 542, 541), (529, 530, 543, 542), (530, 531, 544, 543), (531, 532, 545, 544), (532, 533, 546, 545), (533, 534, 547, 546), (534, 535, 548, 547), (535, 536, 549, 548), (536, 537, 550, 549), (537, 538, 551, 550), (539, 540, 541, 542, 543, 544, 545, 546, 547, 548, 549, 550, 551), (562, 552, 563, 573), (552, 553, 564, 563), (553, 554, 565, 564), (554, 555, 566, 565), (555, 556, 567, 566), (556, 557, 568, 567), (557, 558, 569, 568), (558, 559, 570, 569), (559, 560, 571, 570), (560, 561, 572, 571), (561, 562, 573, 572), (563, 564, 565, 566, 567, 568, 569, 570, 571, 572, 573), (581, 574, 582, 589), (574, 575, 583, 582), (575, 576, 584, 583), (576, 577, 585, 584), (577, 578, 586, 585), (578, 579, 587, 586), (579, 580, 588, 587), (580, 581, 589, 588), (582, 583, 584, 585, 586, 587, 588, 589), (593, 590, 594, 597), (590, 591, 595, 594), (591, 592, 596, 595), (592, 593, 597, 596), (594, 595, 596, 597), (601, 598, 602, 605), (598, 599, 603, 602), (599, 600, 604, 603), (600, 601, 605, 604), (602, 603, 604, 605), (609, 606, 610, 613), (606, 607, 611, 610), (607, 608, 612, 611), (608, 609, 613, 612), (610, 611, 612, 613), (620, 614, 621, 627), (614, 615, 622, 621), (615, 616, 623, 622), (616, 617, 624, 623), (617, 618, 625, 624), (618, 619, 626, 625), (619, 620, 627, 626), (621, 622, 623, 624, 625, 626, 627), (635, 628, 636, 643), (628, 629, 637, 636), (629, 630, 638, 637), (630, 631, 639, 638), (631, 632, 640, 639), (632, 633, 641, 640), (633, 634, 642, 641), (634, 635, 643, 642), (636, 637, 638, 639, 640, 641, 642, 643), (651, 644, 652, 659), (644, 645, 653, 652), (645, 646, 654, 653), (646, 647, 655, 654), (647, 648, 656, 655), (648, 649, 657, 656), (649, 650, 658, 657), (650, 651, 659, 658), (652, 653, 654, 655, 656, 657, 658, 659), (663, 660, 664, 667), (660, 661, 665, 664), (661, 662, 666, 665), (662, 663, 667, 666), (664, 665, 666, 667), (672, 668, 673, 677), (668, 669, 674, 673), (669, 670, 675, 674), (670, 671, 676, 675), (671, 672, 677, 676), (673, 674, 675, 676, 677), (681, 678, 682, 685), (678, 679, 683, 682), (679, 680, 684, 683), (680, 681, 685, 684), (682, 683, 684, 685), (689, 686, 690, 693), (686, 687, 691, 690), (687, 688, 692, 691), (688, 689, 693, 692), (690, 691, 692, 693), (699, 694, 700, 705), (694, 695, 701, 700), (695, 696, 702, 701), (696, 697, 703, 702), (697, 698, 704, 703), (698, 699, 705, 704), (700, 701, 702, 703, 704, 705), (710, 706, 711, 715), (706, 707, 712, 711), (707, 708, 713, 712), (708, 709, 714, 713), (709, 710, 715, 714), (711, 712, 713, 714, 715), (719, 716, 720, 723), (716, 717, 721, 720), (717, 718, 722, 721), (718, 719, 723, 722), (720, 721, 722, 723), (728, 724, 729, 733), (724, 725, 730, 729), (725, 726, 731, 730), (726, 727, 732, 731), (727, 728, 733, 732), (729, 730, 731, 732, 733), (742, 734, 743, 751), (734, 735, 744, 743), (735, 736, 745, 744), (736, 737, 746, 745), (737, 738, 747, 746), (738, 739, 748, 747), (739, 740, 749, 748), (740, 741, 750, 749), (741, 742, 751, 750), (743, 744, 745, 746, 747, 748, 749, 750, 751), (755, 752, 756, 759), (752, 753, 757, 756), (753, 754, 758, 757), (754, 755, 759, 758), (756, 757, 758, 759)])
me_map_8_osm_buildings.polygons.foreach_set('material_index', [0, 0, 0, 0, 0, 0, 0, 0, 1, 0, 0, 0, 0, 1, 0, 0, 0, 0, 0, 0, 0, 0, 1, 0, 0, 0, 0, 0, 0, 1, 0, 0, 0, 0, 0, 0, 0, 0, 1, 0, 0, 0, 0, 0, 0, 0, 1, 0, 0, 0, 0, 0, 1, 0, 0, 0, 0, 0, 0, 1, 0, 0, 0, 0, 0, 0, 0, 0, 0, 0, 0, 0, 0, 0, 0, 1, 0, 0, 0, 0, 1, 0, 0, 0, 0, 0, 0, 0, 0, 0, 0, 1, 0, 0, 0, 0, 0, 0, 0, 0, 0, 0, 0, 0, 0, 0, 0, 0, 0, 0, 0, 0, 0, 0, 0, 0, 0, 0, 0, 0, 0, 0, 0, 0, 0, 0, 0, 1, 0, 0, 0, 0, 0, 0, 0, 0, 0, 0, 0, 0, 0, 0, 0, 0, 0, 0, 0, 0, 0, 0, 0, 0, 0, 0, 0, 0, 0, 1, 0, 0, 0, 0, 0, 0, 0, 0, 0, 0, 0, 0, 1, 0, 0, 0, 0, 0, 0, 0, 0, 0, 0, 0, 0, 1, 0, 0, 0, 0, 0, 0, 0, 0, 0, 0, 0, 1, 0, 0, 0, 0, 1, 0, 0, 0, 0, 1, 0, 0, 0, 0, 1, 0, 0, 0, 0, 0, 0, 0, 0, 0, 0, 1, 0, 0, 0, 0, 0, 1, 0, 0, 0, 0, 1, 0, 0, 0, 0, 1, 0, 0, 0, 0, 1, 0, 0, 0, 0, 0, 0, 1, 0, 0, 0, 0, 1, 0, 0, 0, 0, 0, 0, 0, 0, 0, 0, 1, 0, 0, 0, 0, 0, 0, 1, 0, 0, 0, 0, 1, 0, 0, 0, 0, 1, 0, 0, 0, 0, 1, 0, 0, 0, 0, 0, 0, 1, 0, 0, 0, 0, 0, 0, 0, 0, 0, 0, 0, 0, 0, 1, 0, 0, 0, 0, 0, 0, 0, 0, 0, 0, 0, 1, 0, 0, 0, 0, 0, 0, 0, 0, 1, 0, 0, 0, 0, 1, 0, 0, 0, 0, 1, 0, 0, 0, 0, 1, 0, 0, 0, 0, 0, 0, 0, 1, 0, 0, 0, 0, 0, 0, 0, 0, 1, 0, 0, 0, 0, 0, 0, 0, 0, 1, 0, 0, 0, 0, 1, 0, 0, 0, 0, 0, 1, 0, 0, 0, 0, 1, 0, 0, 0, 0, 1, 0, 0, 0, 0, 0, 0, 1, 0, 0, 0, 0, 0, 1, 0, 0, 0, 0, 1, 0, 0, 0, 0, 0, 1, 0, 0, 0, 0, 0, 0, 0, 0, 0, 1, 0, 0, 0, 0, 1])
me_map_8_osm_buildings.materials.append(mat_wall)
me_map_8_osm_buildings.materials.append(mat_roof)
me_map_8_osm_buildings.use_remesh_fix_poles = True
me_map_8_osm_buildings.use_remesh_preserve_attributes = False
me_map_8_osm_buildings.use_mirror_vertex_groups = False
me_map_8_osm_buildings.update()

# ---- curves / text
cu_map_8_osm_roads_residential = bpy.data.curves.new('map_8.osm_roads_residential', 'CURVE')
cu_map_8_osm_roads_residential.dimensions = '2D'
_sp = cu_map_8_osm_roads_residential.splines.new('POLY'); _sp.points.add(3)
_sp.points.foreach_set('co', [60.73, -28.31, 0.0, 1.0, 65.62, -26.54, 0.0, 1.0, 70.51, -24.76, 0.0, 1.0, 72.9, -23.86, 0.0, 1.0])
_sp = cu_map_8_osm_roads_residential.splines.new('POLY'); _sp.points.add(11)
_sp.points.foreach_set('co', [-49.2, -56.6, 0.0, 1.0, -41.47, -50.52, 0.0, 1.0, -33.75, -44.43, 0.0, 1.0, -26.03, -38.35, 0.0, 1.0, -18.31, -32.27, 0.0, 1.0, -10.58, -26.19, 0.0, 1.0, -2.861, -20.11, 0.0, 1.0, 4.861, -14.03, 0.0, 1.0, 12.58, -7.943, 0.0, 1.0, 20.31, -1.862, 0.0, 1.0, 22.54, -0.1029, 0.0, 1.0, 25.68, 2.335, 0.0, 1.0])
cu_map_8_osm_roads_residential.materials.append(mat_roads_residential)
cu_map_8_osm_roads_residential.use_path_clamp = True
cu_map_8_osm_roads_residential.bevel_mode = 'OBJECT'
cu_map_8_osm_roads_tertiary = bpy.data.curves.new('map_8.osm_roads_tertiary', 'CURVE')
cu_map_8_osm_roads_tertiary.dimensions = '2D'
_sp = cu_map_8_osm_roads_tertiary.splines.new('POLY'); _sp.points.add(5)
_sp.points.foreach_set('co', [60.73, -28.31, 0.0, 1.0, 63.92, -32.89, 0.0, 1.0, 67.74, -38.95, 0.0, 1.0, 70.12, -43.76, 0.0, 1.0, 72.3, -48.78, 0.0, 1.0, 74.79, -55.63, 0.0, 1.0])
_sp = cu_map_8_osm_roads_tertiary.splines.new('POLY'); _sp.points.add(21)
_sp.points.foreach_set('co', [-73.65, 83.8, 0.0, 1.0, -66.13, 77.65, 0.0, 1.0, -58.62, 71.5, 0.0, 1.0, -51.1, 65.35, 0.0, 1.0, -43.58, 59.21, 0.0, 1.0, -36.07, 53.06, 0.0, 1.0, -28.55, 46.91, 0.0, 1.0, -21.03, 40.76, 0.0, 1.0, -13.52, 34.62, 0.0, 1.0, -6.001, 28.47, 0.0, 1.0, 1.515, 22.32, 0.0, 1.0, 9.032, 16.17, 0.0, 1.0, 16.55, 10.03, 0.0, 1.0, 21.11, 6.181, 0.0, 1.0, 25.68, 2.335, 0.0, 1.0, 33.34, -4.07, 0.0, 1.0, 41.0, -10.47, 0.0, 1.0, 48.65, -16.88, 0.0, 1.0, 49.92, -17.91, 0.0, 1.0, 53.17, -20.59, 0.0, 1.0, 57.07, -24.34, 0.0, 1.0, 60.73, -28.31, 0.0, 1.0])
cu_map_8_osm_roads_tertiary.materials.append(mat_roads_tertiary)
cu_map_8_osm_roads_tertiary.use_path_clamp = True
cu_map_8_osm_roads_tertiary.bevel_mode = 'OBJECT'
cu_map_8_osm_roads_service = bpy.data.curves.new('map_8.osm_roads_service', 'CURVE')
cu_map_8_osm_roads_service.dimensions = '2D'
_sp = cu_map_8_osm_roads_service.splines.new('POLY'); _sp.points.add(6)
_sp.points.foreach_set('co', [61.88, 85.53, 0.0, 1.0, 54.81, 79.93, 0.0, 1.0, 47.75, 74.34, 0.0, 1.0, 40.68, 68.75, 0.0, 1.0, 33.61, 63.15, 0.0, 1.0, 26.54, 57.56, 0.0, 1.0, 19.47, 51.96, 0.0, 1.0])
_sp = cu_map_8_osm_roads_service.splines.new('POLY'); _sp.points.add(1)
_sp.points.foreach_set('co', [63.92, -32.89, 0.0, 1.0, 56.37, -38.42, 0.0, 1.0])
_sp = cu_map_8_osm_roads_service.splines.new('POLY'); _sp.points.add(2)
_sp.points.foreach_set('co', [-16.21, -40.45, 0.0, 1.0, -11.96, -45.95, 0.0, 1.0, -7.711, -51.45, 0.0, 1.0])
_sp = cu_map_8_osm_roads_service.splines.new('POLY'); _sp.points.add(1)
_sp.points.foreach_set('co', [-30.66, -51.04, 0.0, 1.0, -26.58, -56.58, 0.0, 1.0])
_sp = cu_map_8_osm_roads_service.splines.new('POLY'); _sp.points.add(4)
_sp.points.foreach_set('co', [-15.11, -56.78, 0.0, 1.0, -7.711, -51.45, 0.0, 1.0, -1.781, -47.18, 0.0, 1.0, 4.149, -42.91, 0.0, 1.0, 10.08, -38.63, 0.0, 1.0])
_sp = cu_map_8_osm_roads_service.splines.new('POLY'); _sp.points.add(1)
_sp.points.foreach_set('co', [56.37, -38.42, 0.0, 1.0, 48.39, -44.26, 0.0, 1.0])
_sp = cu_map_8_osm_roads_service.splines.new('POLY'); _sp.points.add(4)
_sp.points.foreach_set('co', [48.39, -44.26, 0.0, 1.0, 40.41, -49.93, 0.0, 1.0, 36.62, -45.63, 0.0, 1.0, 29.19, -50.78, 0.0, 1.0, 21.77, -55.92, 0.0, 1.0])
cu_map_8_osm_roads_service.materials.append(mat_roads_service)
cu_map_8_osm_roads_service.use_path_clamp = True
cu_map_8_osm_roads_service.bevel_mode = 'OBJECT'
cu_profile_roads_tertiary = bpy.data.curves.new('profile_roads_tertiary', 'CURVE')
cu_profile_roads_tertiary.dimensions = '3D'
_sp = cu_profile_roads_tertiary.splines.new('POLY'); _sp.points.add(1)
_sp.points.foreach_set('co', [-3.5, 0.0, 0.0, 0.0, 3.5, 0.0, 0.0, 0.0])
_sp.order_v = 0
_sp.resolution_v = 0
_sp.use_endpoint_u = True
_sp.use_smooth = False
cu_profile_roads_tertiary.use_path_clamp = True
cu_profile_roads_tertiary.bevel_resolution = 0
cu_profile_roads_tertiary.fill_mode = 'HALF'
cu_profile_roads_residential = bpy.data.curves.new('profile_roads_residential', 'CURVE')
cu_profile_roads_residential.dimensions = '3D'
_sp = cu_profile_roads_residential.splines.new('POLY'); _sp.points.add(1)
_sp.points.foreach_set('co', [-3.5, 0.0, 0.0, 0.0, 3.5, 0.0, 0.0, 0.0])
_sp.order_v = 0
_sp.resolution_v = 0
_sp.use_endpoint_u = True
_sp.use_smooth = False
cu_profile_roads_residential.use_path_clamp = True
cu_profile_roads_residential.bevel_resolution = 0
cu_profile_roads_residential.fill_mode = 'HALF'
cu_profile_roads_service = bpy.data.curves.new('profile_roads_service', 'CURVE')
cu_profile_roads_service.dimensions = '3D'
_sp = cu_profile_roads_service.splines.new('POLY'); _sp.points.add(1)
_sp.points.foreach_set('co', [-2.0, 0.0, 0.0, 0.0, 2.0, 0.0, 0.0, 0.0])
_sp.order_v = 0
_sp.resolution_v = 0
_sp.use_endpoint_u = True
_sp.use_smooth = False
cu_profile_roads_service.use_path_clamp = True
cu_profile_roads_service.bevel_resolution = 0
cu_profile_roads_service.fill_mode = 'HALF'

# ---- objects
ob_terrain = bpy.data.objects.new('Terrain', me_terrain)
ob_terrain_envelope = bpy.data.objects.new('Terrain_envelope', me_terrain_envelope)
ob_map_8_osm_buildings = bpy.data.objects.new('map_8.osm_buildings', me_map_8_osm_buildings)
ob_map_8_osm_roads_residential = bpy.data.objects.new('map_8.osm_roads_residential', cu_map_8_osm_roads_residential)
ob_map_8_osm_roads_tertiary = bpy.data.objects.new('map_8.osm_roads_tertiary', cu_map_8_osm_roads_tertiary)
ob_map_8_osm_roads_service = bpy.data.objects.new('map_8.osm_roads_service', cu_map_8_osm_roads_service)
ob_profile_roads_tertiary = bpy.data.objects.new('profile_roads_tertiary', cu_profile_roads_tertiary)
ob_profile_roads_residential = bpy.data.objects.new('profile_roads_residential', cu_profile_roads_residential)
ob_profile_roads_service = bpy.data.objects.new('profile_roads_service', cu_profile_roads_service)

# ---- transforms, parenting, visibility, modifiers, constraints
ob_terrain.location = (0.0, 0.0, 0.0)
ob_terrain.lineart.crease_threshold = 0.0
ob_terrain_envelope.location = (0.0, 0.0, 0.0)
ob_terrain_envelope.hide_viewport = True
ob_terrain_envelope.hide_render = True
ob_terrain_envelope.lineart.crease_threshold = 0.0
_m = ob_terrain_envelope.modifiers.new('Solidify', 'SOLIDIFY')
_m.thickness = 30.0
_m.offset = 1.0
_m.nonmanifold_merge_threshold = 0.0003
ob_map_8_osm_buildings.location = (0.0, 0.0, 0.0)
ob_map_8_osm_buildings.lineart.crease_threshold = 0.0
ob_map_8_osm_roads_residential.location = (0.0, 0.0, 25.0)
ob_map_8_osm_roads_residential.lineart.crease_threshold = 0.0
_m = ob_map_8_osm_roads_residential.modifiers.new('Shrinkwrap', 'SHRINKWRAP')
_m.wrap_method = 'PROJECT'
_m.target = ob_terrain
_m.offset = 0.3
_m.use_project_z = True
_m.use_negative_direction = True
_m.use_positive_direction = False
ob_map_8_osm_roads_tertiary.location = (0.0, 0.0, 25.0)
ob_map_8_osm_roads_tertiary.lineart.crease_threshold = 0.0
_m = ob_map_8_osm_roads_tertiary.modifiers.new('Shrinkwrap', 'SHRINKWRAP')
_m.wrap_method = 'PROJECT'
_m.target = ob_terrain
_m.offset = 0.3
_m.use_project_z = True
_m.use_negative_direction = True
_m.use_positive_direction = False
ob_map_8_osm_roads_service.location = (0.0, 0.0, 25.0)
ob_map_8_osm_roads_service.lineart.crease_threshold = 0.0
_m = ob_map_8_osm_roads_service.modifiers.new('Shrinkwrap', 'SHRINKWRAP')
_m.wrap_method = 'PROJECT'
_m.target = ob_terrain
_m.offset = 0.3
_m.use_project_z = True
_m.use_negative_direction = True
_m.use_positive_direction = False
ob_profile_roads_tertiary.location = (0.0, 10.41, 0.0)
ob_profile_roads_tertiary.hide_viewport = True
ob_profile_roads_tertiary.hide_select = True
ob_profile_roads_tertiary.hide_render = True
ob_profile_roads_tertiary.show_name = True
ob_profile_roads_tertiary.lineart.crease_threshold = 0.0
ob_profile_roads_residential.location = (0.0, 6.971, 0.0)
ob_profile_roads_residential.hide_viewport = True
ob_profile_roads_residential.hide_select = True
ob_profile_roads_residential.hide_render = True
ob_profile_roads_residential.show_name = True
ob_profile_roads_residential.lineart.crease_threshold = 0.0
ob_profile_roads_service.location = (0.0, 3.568, 0.0)
ob_profile_roads_service.hide_viewport = True
ob_profile_roads_service.hide_select = True
ob_profile_roads_service.hide_render = True
ob_profile_roads_service.show_name = True
ob_profile_roads_service.lineart.crease_threshold = 0.0
cu_map_8_osm_roads_residential.bevel_object = ob_profile_roads_residential
cu_map_8_osm_roads_tertiary.bevel_object = ob_profile_roads_tertiary
cu_map_8_osm_roads_service.bevel_object = ob_profile_roads_service

# ---- collection membership
scene.collection.objects.link(ob_terrain)
scene.collection.objects.link(ob_terrain_envelope)
col_map_8_osm.objects.link(ob_map_8_osm_buildings)
col_map_8_osm.objects.link(ob_map_8_osm_roads_residential)
col_map_8_osm.objects.link(ob_map_8_osm_roads_tertiary)
col_map_8_osm.objects.link(ob_map_8_osm_roads_service)
col_way_profiles.objects.link(ob_profile_roads_tertiary)
col_way_profiles.objects.link(ob_profile_roads_residential)
col_way_profiles.objects.link(ob_profile_roads_service)

# ---- scene / render settings (as saved in the file)
scene.frame_start = 1; scene.frame_end = 250; scene.frame_set(1)
scene.render.engine = 'BLENDER_EEVEE_NEXT'
scene.cycles.use_denoising = False
scene.cycles.samples = 128
scene.cycles.sampling_pattern = 'TABULATED_SOBOL'
scene.cycles.use_adaptive_sampling = False
scene.cycles.use_light_tree = False
scene.view_settings.view_transform = 'Filmic'
bpy.context.view_layer.update()

# ---- added for rendering (the .blend has no active camera and no usable light): camera, sun
cam_auto = bpy.data.cameras.new('AutoCamera')
cam_auto.lens = 50.0
cam_auto.sensor_width = 36.0
cam_auto.clip_end = 4445.82
ob_auto_camera = bpy.data.objects.new('AutoCamera', cam_auto)
scene.collection.objects.link(ob_auto_camera)
ob_auto_camera.location = (234.844, -299.976, 215.659)
ob_auto_camera.rotation_euler = (1.09748, -7.21219e-08, 0.694738)
scene.camera = ob_auto_camera
light_auto_sun = bpy.data.lights.new('AutoSun', 'SUN')
light_auto_sun.energy = 3.0
light_auto_sun.angle = 0.0523599
ob_auto_sun = bpy.data.objects.new('AutoSun', light_auto_sun)
scene.collection.objects.link(ob_auto_sun)
ob_auto_sun.rotation_euler = (0.872665, 0.174533, 0.523599)
bpy.context.view_layer.update()
